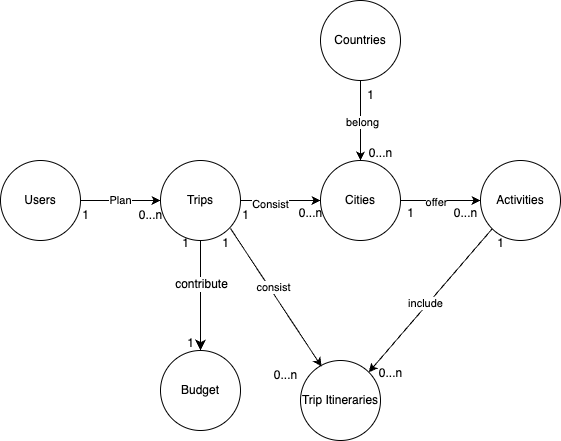

The diagram above was exported from draw.io. Its source (the exported page's mxGraphModel, read from the mxfile embedded in the PNG):
<mxGraphModel dx="599" dy="794" grid="1" gridSize="10" guides="1" tooltips="1" connect="1" arrows="1" fold="1" page="1" pageScale="1" pageWidth="850" pageHeight="1100" math="0" shadow="0" extFonts="Permanent Marker^https://fonts.googleapis.com/css?family=Permanent+Marker">
  <root>
    <mxCell id="0" />
    <mxCell id="1" parent="0" />
    <mxCell id="IuexIt5DI-_eqpDnQCQn-3" value="Plan" style="edgeStyle=orthogonalEdgeStyle;rounded=0;orthogonalLoop=1;jettySize=auto;html=1;" parent="1" source="IuexIt5DI-_eqpDnQCQn-1" target="IuexIt5DI-_eqpDnQCQn-2" edge="1">
      <mxGeometry relative="1" as="geometry" />
    </mxCell>
    <mxCell id="IuexIt5DI-_eqpDnQCQn-1" value="Users" style="ellipse;whiteSpace=wrap;html=1;aspect=fixed;" parent="1" vertex="1">
      <mxGeometry x="160" y="280" width="80" height="80" as="geometry" />
    </mxCell>
    <mxCell id="IuexIt5DI-_eqpDnQCQn-5" value="" style="edgeStyle=orthogonalEdgeStyle;rounded=0;orthogonalLoop=1;jettySize=auto;html=1;" parent="1" source="IuexIt5DI-_eqpDnQCQn-2" target="IuexIt5DI-_eqpDnQCQn-4" edge="1">
      <mxGeometry relative="1" as="geometry" />
    </mxCell>
    <mxCell id="IuexIt5DI-_eqpDnQCQn-8" value="Consist" style="edgeLabel;html=1;align=center;verticalAlign=middle;resizable=0;points=[];" parent="IuexIt5DI-_eqpDnQCQn-5" connectable="0" vertex="1">
      <mxGeometry x="-0.275" y="-3" relative="1" as="geometry">
        <mxPoint as="offset" />
      </mxGeometry>
    </mxCell>
    <mxCell id="IuexIt5DI-_eqpDnQCQn-2" value="Trips" style="ellipse;whiteSpace=wrap;html=1;aspect=fixed;" parent="1" vertex="1">
      <mxGeometry x="320" y="280" width="80" height="80" as="geometry" />
    </mxCell>
    <mxCell id="IuexIt5DI-_eqpDnQCQn-29" value="" style="edgeStyle=orthogonalEdgeStyle;rounded=0;orthogonalLoop=1;jettySize=auto;html=1;" parent="1" source="IuexIt5DI-_eqpDnQCQn-4" target="IuexIt5DI-_eqpDnQCQn-28" edge="1">
      <mxGeometry relative="1" as="geometry" />
    </mxCell>
    <mxCell id="IuexIt5DI-_eqpDnQCQn-49" value="offer" style="edgeLabel;html=1;align=center;verticalAlign=middle;resizable=0;points=[];" parent="IuexIt5DI-_eqpDnQCQn-29" connectable="0" vertex="1">
      <mxGeometry x="-0.1105" y="-1" relative="1" as="geometry">
        <mxPoint as="offset" />
      </mxGeometry>
    </mxCell>
    <mxCell id="IuexIt5DI-_eqpDnQCQn-4" value="Cities" style="ellipse;whiteSpace=wrap;html=1;aspect=fixed;" parent="1" vertex="1">
      <mxGeometry x="480" y="280" width="80" height="80" as="geometry" />
    </mxCell>
    <mxCell id="IuexIt5DI-_eqpDnQCQn-6" value="1" style="text;html=1;align=center;verticalAlign=middle;resizable=0;points=[];autosize=1;strokeColor=none;fillColor=none;" parent="1" vertex="1">
      <mxGeometry x="230" y="320" width="30" height="30" as="geometry" />
    </mxCell>
    <mxCell id="IuexIt5DI-_eqpDnQCQn-7" value="0...n" style="text;html=1;align=center;verticalAlign=middle;resizable=0;points=[];autosize=1;strokeColor=none;fillColor=none;" parent="1" vertex="1">
      <mxGeometry x="285" y="320" width="50" height="30" as="geometry" />
    </mxCell>
    <mxCell id="IuexIt5DI-_eqpDnQCQn-9" value="1" style="text;html=1;align=center;verticalAlign=middle;resizable=0;points=[];autosize=1;strokeColor=none;fillColor=none;" parent="1" vertex="1">
      <mxGeometry x="390" y="320" width="30" height="30" as="geometry" />
    </mxCell>
    <mxCell id="IuexIt5DI-_eqpDnQCQn-10" value="0...n" style="text;html=1;align=center;verticalAlign=middle;resizable=0;points=[];autosize=1;strokeColor=none;fillColor=none;" parent="1" vertex="1">
      <mxGeometry x="445" y="318" width="50" height="30" as="geometry" />
    </mxCell>
    <mxCell id="IuexIt5DI-_eqpDnQCQn-30" style="rounded=0;orthogonalLoop=1;jettySize=auto;html=1;entryX=0;entryY=1;entryDx=0;entryDy=0;startArrow=classic;startFill=1;endArrow=none;endFill=0;exitX=1;exitY=0;exitDx=0;exitDy=0;" parent="1" source="IuexIt5DI-_eqpDnQCQn-11" target="IuexIt5DI-_eqpDnQCQn-28" edge="1">
      <mxGeometry relative="1" as="geometry">
        <mxPoint x="520" y="480" as="sourcePoint" />
      </mxGeometry>
    </mxCell>
    <mxCell id="IuexIt5DI-_eqpDnQCQn-31" value="include" style="edgeLabel;html=1;align=center;verticalAlign=middle;resizable=0;points=[];" parent="IuexIt5DI-_eqpDnQCQn-30" connectable="0" vertex="1">
      <mxGeometry x="-0.0551" y="3" relative="1" as="geometry">
        <mxPoint as="offset" />
      </mxGeometry>
    </mxCell>
    <mxCell id="IuexIt5DI-_eqpDnQCQn-11" value="Trip Itineraries" style="ellipse;whiteSpace=wrap;html=1;aspect=fixed;" parent="1" vertex="1">
      <mxGeometry x="460" y="480" width="80" height="80" as="geometry" />
    </mxCell>
    <mxCell id="IuexIt5DI-_eqpDnQCQn-14" value="Budget" style="ellipse;whiteSpace=wrap;html=1;" parent="1" vertex="1">
      <mxGeometry x="320" y="470" width="80" height="80" as="geometry" />
    </mxCell>
    <mxCell id="IuexIt5DI-_eqpDnQCQn-20" style="edgeStyle=orthogonalEdgeStyle;rounded=0;orthogonalLoop=1;jettySize=auto;html=1;exitX=0.5;exitY=1;exitDx=0;exitDy=0;entryX=0.5;entryY=0;entryDx=0;entryDy=0;" parent="1" source="IuexIt5DI-_eqpDnQCQn-17" target="IuexIt5DI-_eqpDnQCQn-4" edge="1">
      <mxGeometry relative="1" as="geometry" />
    </mxCell>
    <mxCell id="IuexIt5DI-_eqpDnQCQn-21" value="belong" style="edgeLabel;html=1;align=center;verticalAlign=middle;resizable=0;points=[];" parent="IuexIt5DI-_eqpDnQCQn-20" connectable="0" vertex="1">
      <mxGeometry x="0.025" y="1" relative="1" as="geometry">
        <mxPoint as="offset" />
      </mxGeometry>
    </mxCell>
    <mxCell id="IuexIt5DI-_eqpDnQCQn-17" value="Countries" style="ellipse;whiteSpace=wrap;html=1;aspect=fixed;" parent="1" vertex="1">
      <mxGeometry x="480" y="120" width="80" height="80" as="geometry" />
    </mxCell>
    <mxCell id="IuexIt5DI-_eqpDnQCQn-22" value="1" style="text;html=1;align=center;verticalAlign=middle;resizable=0;points=[];autosize=1;strokeColor=none;fillColor=none;" parent="1" vertex="1">
      <mxGeometry x="515" y="200" width="30" height="30" as="geometry" />
    </mxCell>
    <mxCell id="IuexIt5DI-_eqpDnQCQn-23" value="0...n" style="text;html=1;align=center;verticalAlign=middle;resizable=0;points=[];autosize=1;strokeColor=none;fillColor=none;" parent="1" vertex="1">
      <mxGeometry x="515" y="258" width="50" height="30" as="geometry" />
    </mxCell>
    <mxCell id="IuexIt5DI-_eqpDnQCQn-28" value="Activities" style="ellipse;whiteSpace=wrap;html=1;aspect=fixed;" parent="1" vertex="1">
      <mxGeometry x="640" y="280" width="80" height="80" as="geometry" />
    </mxCell>
    <mxCell id="IuexIt5DI-_eqpDnQCQn-34" value="1" style="text;html=1;align=center;verticalAlign=middle;resizable=0;points=[];autosize=1;strokeColor=none;fillColor=none;" parent="1" vertex="1">
      <mxGeometry x="555" y="318" width="30" height="30" as="geometry" />
    </mxCell>
    <mxCell id="IuexIt5DI-_eqpDnQCQn-35" value="0...n" style="text;html=1;align=center;verticalAlign=middle;resizable=0;points=[];autosize=1;strokeColor=none;fillColor=none;" parent="1" vertex="1">
      <mxGeometry x="420" y="480" width="50" height="30" as="geometry" />
    </mxCell>
    <mxCell id="IuexIt5DI-_eqpDnQCQn-47" value="" style="endArrow=classic;html=1;rounded=0;entryX=0.263;entryY=0.075;entryDx=0;entryDy=0;exitX=0.5;exitY=1;exitDx=0;exitDy=0;entryPerimeter=0;" parent="1" target="IuexIt5DI-_eqpDnQCQn-11" edge="1">
      <mxGeometry width="50" height="50" relative="1" as="geometry">
        <mxPoint x="390" y="348" as="sourcePoint" />
        <mxPoint x="501.7157287525381" y="479.7157287525381" as="targetPoint" />
      </mxGeometry>
    </mxCell>
    <mxCell id="IuexIt5DI-_eqpDnQCQn-52" value="consist" style="edgeLabel;html=1;align=center;verticalAlign=middle;resizable=0;points=[];" parent="IuexIt5DI-_eqpDnQCQn-47" connectable="0" vertex="1">
      <mxGeometry x="-0.1379" y="3" relative="1" as="geometry">
        <mxPoint as="offset" />
      </mxGeometry>
    </mxCell>
    <mxCell id="IuexIt5DI-_eqpDnQCQn-50" value="0...n" style="text;html=1;align=center;verticalAlign=middle;resizable=0;points=[];autosize=1;strokeColor=none;fillColor=none;" parent="1" vertex="1">
      <mxGeometry x="600" y="318" width="50" height="30" as="geometry" />
    </mxCell>
    <mxCell id="IuexIt5DI-_eqpDnQCQn-51" value="1" style="text;html=1;align=center;verticalAlign=middle;resizable=0;points=[];autosize=1;strokeColor=none;fillColor=none;" parent="1" vertex="1">
      <mxGeometry x="330" y="348" width="30" height="30" as="geometry" />
    </mxCell>
    <mxCell id="IuexIt5DI-_eqpDnQCQn-54" value="1" style="text;html=1;align=center;verticalAlign=middle;resizable=0;points=[];autosize=1;strokeColor=none;fillColor=none;" parent="1" vertex="1">
      <mxGeometry x="335" y="448" width="30" height="30" as="geometry" />
    </mxCell>
    <mxCell id="IuexIt5DI-_eqpDnQCQn-55" value="1" style="text;html=1;align=center;verticalAlign=middle;resizable=0;points=[];autosize=1;strokeColor=none;fillColor=none;" parent="1" vertex="1">
      <mxGeometry x="645" y="348" width="30" height="30" as="geometry" />
    </mxCell>
    <mxCell id="IuexIt5DI-_eqpDnQCQn-56" value="0...n" style="text;html=1;align=center;verticalAlign=middle;resizable=0;points=[];autosize=1;strokeColor=none;fillColor=none;" parent="1" vertex="1">
      <mxGeometry x="525" y="478" width="50" height="30" as="geometry" />
    </mxCell>
    <mxCell id="Hmpt2QnGRVFi29XltYfz-3" value="" style="endArrow=classic;html=1;rounded=0;fontSize=12;startSize=8;endSize=8;curved=1;exitX=0.5;exitY=1;exitDx=0;exitDy=0;" edge="1" parent="1" source="IuexIt5DI-_eqpDnQCQn-2" target="IuexIt5DI-_eqpDnQCQn-14">
      <mxGeometry width="50" height="50" relative="1" as="geometry">
        <mxPoint x="430" y="370" as="sourcePoint" />
        <mxPoint x="360" y="470" as="targetPoint" />
      </mxGeometry>
    </mxCell>
    <mxCell id="Hmpt2QnGRVFi29XltYfz-5" value="contribute" style="edgeLabel;html=1;align=center;verticalAlign=middle;resizable=0;points=[];fontSize=12;" vertex="1" connectable="0" parent="Hmpt2QnGRVFi29XltYfz-3">
      <mxGeometry x="-0.2064" relative="1" as="geometry">
        <mxPoint as="offset" />
      </mxGeometry>
    </mxCell>
    <mxCell id="Hmpt2QnGRVFi29XltYfz-4" value="1" style="text;html=1;align=center;verticalAlign=middle;resizable=0;points=[];autosize=1;strokeColor=none;fillColor=none;" vertex="1" parent="1">
      <mxGeometry x="370" y="348" width="30" height="30" as="geometry" />
    </mxCell>
  </root>
</mxGraphModel>